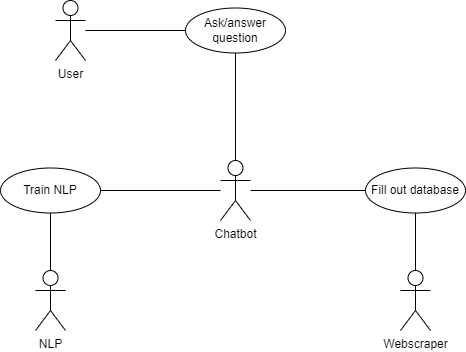

The diagram above was exported from draw.io. Its source (the exported page's mxGraphModel, read from the mxfile embedded in the PNG):
<mxGraphModel dx="1422" dy="754" grid="1" gridSize="10" guides="1" tooltips="1" connect="1" arrows="1" fold="1" page="1" pageScale="1" pageWidth="850" pageHeight="1100" math="0" shadow="0">
  <root>
    <mxCell id="0" />
    <mxCell id="1" parent="0" />
    <mxCell id="uK01T54uzFR3lZAPOFro-4" style="edgeStyle=orthogonalEdgeStyle;rounded=0;orthogonalLoop=1;jettySize=auto;html=1;endArrow=none;endFill=0;" edge="1" parent="1" source="uK01T54uzFR3lZAPOFro-1" target="uK01T54uzFR3lZAPOFro-2">
      <mxGeometry relative="1" as="geometry" />
    </mxCell>
    <mxCell id="uK01T54uzFR3lZAPOFro-1" value="User" style="shape=umlActor;verticalLabelPosition=bottom;verticalAlign=top;html=1;outlineConnect=0;" vertex="1" parent="1">
      <mxGeometry x="110" y="110" width="30" height="60" as="geometry" />
    </mxCell>
    <mxCell id="uK01T54uzFR3lZAPOFro-2" value="Ask/answer question" style="ellipse;whiteSpace=wrap;html=1;" vertex="1" parent="1">
      <mxGeometry x="240" y="117.5" width="100" height="45" as="geometry" />
    </mxCell>
    <mxCell id="uK01T54uzFR3lZAPOFro-5" style="edgeStyle=orthogonalEdgeStyle;rounded=0;orthogonalLoop=1;jettySize=auto;html=1;endArrow=none;endFill=0;" edge="1" parent="1" source="uK01T54uzFR3lZAPOFro-3" target="uK01T54uzFR3lZAPOFro-2">
      <mxGeometry relative="1" as="geometry" />
    </mxCell>
    <mxCell id="uK01T54uzFR3lZAPOFro-7" style="edgeStyle=orthogonalEdgeStyle;rounded=0;orthogonalLoop=1;jettySize=auto;html=1;endArrow=none;endFill=0;" edge="1" parent="1" source="uK01T54uzFR3lZAPOFro-3" target="uK01T54uzFR3lZAPOFro-6">
      <mxGeometry relative="1" as="geometry" />
    </mxCell>
    <mxCell id="uK01T54uzFR3lZAPOFro-3" value="Chatbot" style="shape=umlActor;verticalLabelPosition=bottom;verticalAlign=top;html=1;" vertex="1" parent="1">
      <mxGeometry x="275" y="270" width="30" height="60" as="geometry" />
    </mxCell>
    <mxCell id="uK01T54uzFR3lZAPOFro-14" style="edgeStyle=orthogonalEdgeStyle;rounded=0;orthogonalLoop=1;jettySize=auto;html=1;entryX=0.5;entryY=0;entryDx=0;entryDy=0;entryPerimeter=0;endArrow=none;endFill=0;" edge="1" parent="1" source="uK01T54uzFR3lZAPOFro-6" target="uK01T54uzFR3lZAPOFro-13">
      <mxGeometry relative="1" as="geometry" />
    </mxCell>
    <mxCell id="uK01T54uzFR3lZAPOFro-6" value="Train NLP" style="ellipse;whiteSpace=wrap;html=1;" vertex="1" parent="1">
      <mxGeometry x="55" y="277.5" width="100" height="45" as="geometry" />
    </mxCell>
    <mxCell id="uK01T54uzFR3lZAPOFro-11" style="edgeStyle=orthogonalEdgeStyle;rounded=0;orthogonalLoop=1;jettySize=auto;html=1;endArrow=none;endFill=0;" edge="1" parent="1" source="uK01T54uzFR3lZAPOFro-8" target="uK01T54uzFR3lZAPOFro-3">
      <mxGeometry relative="1" as="geometry" />
    </mxCell>
    <mxCell id="uK01T54uzFR3lZAPOFro-8" value="Fill out database" style="ellipse;whiteSpace=wrap;html=1;" vertex="1" parent="1">
      <mxGeometry x="420" y="277.5" width="100" height="45" as="geometry" />
    </mxCell>
    <mxCell id="uK01T54uzFR3lZAPOFro-10" style="edgeStyle=orthogonalEdgeStyle;rounded=0;orthogonalLoop=1;jettySize=auto;html=1;entryX=0.5;entryY=1;entryDx=0;entryDy=0;endArrow=none;endFill=0;" edge="1" parent="1" source="uK01T54uzFR3lZAPOFro-9" target="uK01T54uzFR3lZAPOFro-8">
      <mxGeometry relative="1" as="geometry" />
    </mxCell>
    <mxCell id="uK01T54uzFR3lZAPOFro-9" value="Webscraper" style="shape=umlActor;verticalLabelPosition=bottom;verticalAlign=top;html=1;" vertex="1" parent="1">
      <mxGeometry x="455" y="380" width="30" height="60" as="geometry" />
    </mxCell>
    <mxCell id="uK01T54uzFR3lZAPOFro-13" value="NLP" style="shape=umlActor;verticalLabelPosition=bottom;verticalAlign=top;html=1;" vertex="1" parent="1">
      <mxGeometry x="90" y="380" width="30" height="60" as="geometry" />
    </mxCell>
  </root>
</mxGraphModel>